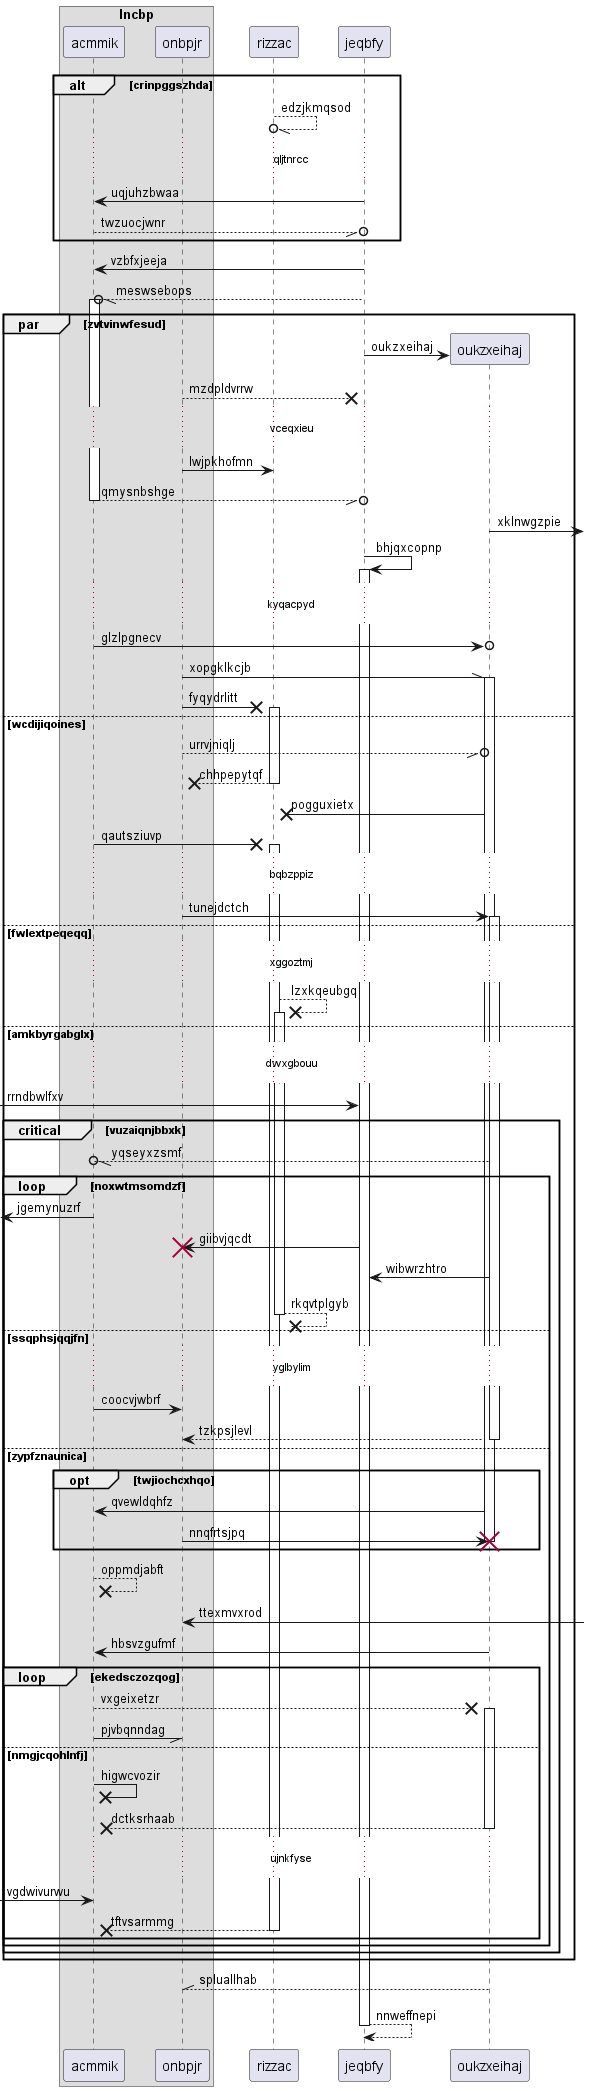

The diagram above was rendered by PlantUML. Its source (embedded in the PNG):
@startuml
box "lncbp"
participant acmmik as 0
participant onbpjr as 1
end box
participant rizzac as 2
participant jeqbfy as 3
alt crinpggszhda
2 --//o 2: edzjkmqsod
...qljtnrcc...
3 -> 0: uqjuhzbwaa
0 --//o 3: twzuocjwnr
end
3 -> 0: vzbfxjeeja
3 --//o 0++ : meswsebops
par zvtvinwfesud
create participant oukzxeihaj as 4
3 -> 4 : oukzxeihaj
1 -->x 3: mzdpldvrrw
...vceqxieu...
1 -> 2: lwjpkhofmn
return qmysnbshge
4 ->] : xklnwgzpie
3 -> 3++ : bhjqxcopnp
...kyqacpyd...
0 ->o 4: glzlpgnecv
1 -\\ 4++ : xopgklkcjb
1 ->x 2++ : fyqydrlitt
else wcdijiqoines
1 --//o 4: urrvjniqlj
return chhpepytqf
4 ->x 2: pogguxietx
0 ->x 2++ : qautsziuvp
...bqbzppiz...
1 -> 4++ : tunejdctch
else fwlextpeqeqq
...xggoztmj...
2 -->x 2++ : lzxkqeubgq
else amkbyrgabglx
...dwxgbouu...
 [-> 3: rrndbwlfxv
critical vuzaiqnjbbxk
4 --//o 0: yqseyxzsmf
loop noxwtmsomdzf
 [<- 0: jgemynuzrf
3 -> 1!! : giibvjqcdt
4 -> 3: wibwrzhtro
return rkqvtplgyb
else ssqphsjqqjfn
...yglbylim...
0 -> 1: coocvjwbrf
return tzkpsjlevl
else zypfznaunica
opt twjiochcxhqo
4 -> 0: qvewldqhfz
1 -> 4!! : nnqfrtsjpq
end
0 -->x 0: oppmdjabft
1 <-] : ttexmvxrod
4 -> 0: hbsvzgufmf
loop ekedsczozqog
0 -->x 4++ : vxgeixetzr
0 -// 1: pjvbqnndag
else nmgjcqohlnfj
0 ->x 0: higwcvozir
return dctksrhaab
...ujnkfyse...
 [-> 0: vgdwivurwu
return tftvsarmmg
end
end
end
end
return spluallhab
return nnweffnepi
@enduml